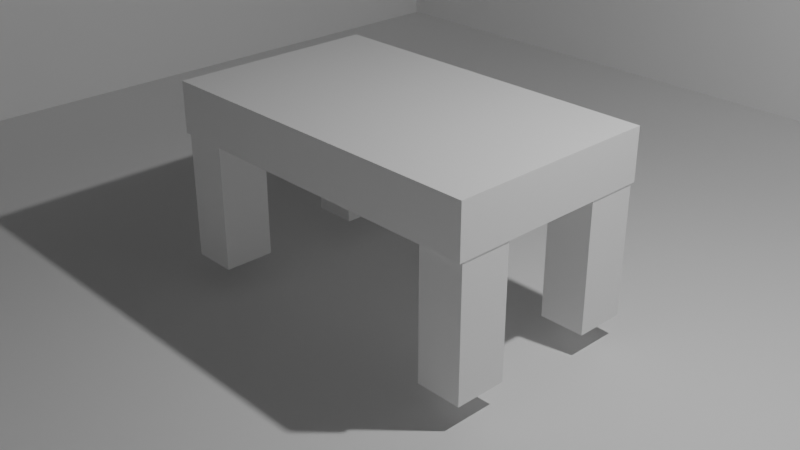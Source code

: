 # Source: Room-table.blend  (saved by Blender 4.5.88; exported with 4.5.12 LTS)
import bpy
from mathutils import Matrix  # noqa: F401  (used for matrix-valued properties, if any)

bpy.ops.wm.read_factory_settings(use_empty=True)
scene = bpy.context.scene
scene.name = 'Scene'

# ---- collections
col_collection = bpy.data.collections.new('Collection'); scene.collection.children.link(col_collection)

# ---- world
world_world = bpy.data.worlds.new('World'); scene.world = world_world
world_world.use_nodes = True; world_world.node_tree.nodes.clear()
_N = world_world.node_tree.nodes; _L = world_world.node_tree.links
n0 = _N.new('ShaderNodeOutputWorld'); n0.name = 'World Output'; n0.location = (200, 100)
n1 = _N.new('ShaderNodeBackground'); n1.name = 'Background'; n1.location = (-200, 100)
n1.inputs[0].default_value = (0.05088, 0.05088, 0.05088, 1.0)
_L.new(n1.outputs[0], n0.inputs[0])
n0.is_active_output = True
world_world.color = (0.05088, 0.05088, 0.05088)
world_world.sun_shadow_jitter_overblur = 0.0

# ---- cameras
cam_camera = bpy.data.cameras.new('Camera')
cam_camera.clip_end = 100.0
cam_camera.ortho_scale = 7.314

# ---- lights
light_light = bpy.data.lights.new('Light', 'POINT')
light_light.energy = 1000.0
light_light.shadow_soft_size = 0.1

# ---- meshes
me_plane_001 = bpy.data.meshes.new('Plane.001')
me_plane_001.from_pydata([(-1.0, -1.0, -0.1), (1.0, -1.0, -0.1), (-1.0, 1.0, -0.1), (1.0, 1.0, -0.1)], [], [(0, 1, 3, 2)])
_uv = me_plane_001.uv_layers.new(name='UVMap')
_uv.uv.foreach_set('vector', [0.0, 0.0, 1.0, 0.0, 1.0, 1.0, 0.0, 1.0])
me_plane_001.update()
me_cube_008 = bpy.data.meshes.new('Cube.008')
me_cube_008.from_pydata([(-1.0, -1.0, -1.0), (-1.0, -1.0, 1.0), (-1.0, 1.0, -1.0), (-1.0, 1.0, 1.0), (1.0, -1.0, -1.0), (1.0, -1.0, 1.0), (1.0, 1.0, -1.0), (1.0, 1.0, 1.0)], [], [(0, 1, 3, 2), (2, 3, 7, 6), (6, 7, 5, 4), (4, 5, 1, 0), (2, 6, 4, 0), (7, 3, 1, 5)])
_uv = me_cube_008.uv_layers.new(name='UVMap')
_uv.uv.foreach_set('vector', [0.375, 0.0, 0.625, 0.0, 0.625, 0.25, 0.375, 0.25, 0.375, 0.25, 0.625, 0.25, 0.625, 0.5, 0.375, 0.5, 0.375, 0.5, 0.625, 0.5, 0.625, 0.75, 0.375, 0.75, 0.375, 0.75, 0.625, 0.75, 0.625, 1.0, 0.375, 1.0, 0.125, 0.5, 0.375, 0.5, 0.375, 0.75, 0.125, 0.75, 0.625, 0.5, 0.875, 0.5, 0.875, 0.75, 0.625, 0.75])
me_cube_008.update()
me_cube_009 = bpy.data.meshes.new('Cube.009')
me_cube_009.from_pydata([(-1.0, -1.0, -1.0), (-1.0, -1.0, 1.0), (-1.0, 1.0, -1.0), (-1.0, 1.0, 1.0), (1.0, -1.0, -1.0), (1.0, -1.0, 1.0), (1.0, 1.0, -1.0), (1.0, 1.0, 1.0)], [], [(0, 1, 3, 2), (2, 3, 7, 6), (6, 7, 5, 4), (4, 5, 1, 0), (2, 6, 4, 0), (7, 3, 1, 5)])
_uv = me_cube_009.uv_layers.new(name='UVMap')
_uv.uv.foreach_set('vector', [0.375, 0.0, 0.625, 0.0, 0.625, 0.25, 0.375, 0.25, 0.375, 0.25, 0.625, 0.25, 0.625, 0.5, 0.375, 0.5, 0.375, 0.5, 0.625, 0.5, 0.625, 0.75, 0.375, 0.75, 0.375, 0.75, 0.625, 0.75, 0.625, 1.0, 0.375, 1.0, 0.125, 0.5, 0.375, 0.5, 0.375, 0.75, 0.125, 0.75, 0.625, 0.5, 0.875, 0.5, 0.875, 0.75, 0.625, 0.75])
me_cube_009.update()
me_cube_010 = bpy.data.meshes.new('Cube.010')
me_cube_010.from_pydata([(-9.96, -1.012, -0.5), (-9.96, -1.012, 1.5), (-9.96, 0.9879, -0.5), (-9.96, 0.9879, 1.5), (-7.96, -1.012, -0.5), (-7.96, -1.012, 1.5), (-7.96, 0.9879, -0.5), (-7.96, 0.9879, 1.5)], [], [(0, 1, 3, 2), (2, 3, 7, 6), (6, 7, 5, 4), (4, 5, 1, 0), (2, 6, 4, 0), (7, 3, 1, 5)])
_uv = me_cube_010.uv_layers.new(name='UVMap')
_uv.uv.foreach_set('vector', [0.375, 0.0, 0.625, 0.0, 0.625, 0.25, 0.375, 0.25, 0.375, 0.25, 0.625, 0.25, 0.625, 0.5, 0.375, 0.5, 0.375, 0.5, 0.625, 0.5, 0.625, 0.75, 0.375, 0.75, 0.375, 0.75, 0.625, 0.75, 0.625, 1.0, 0.375, 1.0, 0.125, 0.5, 0.375, 0.5, 0.375, 0.75, 0.125, 0.75, 0.625, 0.5, 0.875, 0.5, 0.875, 0.75, 0.625, 0.75])
me_cube_010.update()
me_cube_011 = bpy.data.meshes.new('Cube.011')
me_cube_011.from_pydata([(-1.0, -1.0, -1.0), (-1.0, -1.0, 1.0), (-1.0, 1.0, -1.0), (-1.0, 1.0, 1.0), (1.0, -1.0, -1.0), (1.0, -1.0, 1.0), (1.0, 1.0, -1.0), (1.0, 1.0, 1.0)], [], [(0, 1, 3, 2), (2, 3, 7, 6), (6, 7, 5, 4), (4, 5, 1, 0), (2, 6, 4, 0), (7, 3, 1, 5)])
_uv = me_cube_011.uv_layers.new(name='UVMap')
_uv.uv.foreach_set('vector', [0.375, 0.0, 0.625, 0.0, 0.625, 0.25, 0.375, 0.25, 0.375, 0.25, 0.625, 0.25, 0.625, 0.5, 0.375, 0.5, 0.375, 0.5, 0.625, 0.5, 0.625, 0.75, 0.375, 0.75, 0.375, 0.75, 0.625, 0.75, 0.625, 1.0, 0.375, 1.0, 0.125, 0.5, 0.375, 0.5, 0.375, 0.75, 0.125, 0.75, 0.625, 0.5, 0.875, 0.5, 0.875, 0.75, 0.625, 0.75])
me_cube_011.update()
me_cube_012 = bpy.data.meshes.new('Cube.012')
me_cube_012.from_pydata([(-1.0, -1.0, 0.1697), (-1.0, -1.0, 2.17), (-1.0, 1.0, 0.1697), (-1.0, 1.0, 2.17), (1.0, -1.0, 0.1697), (1.0, -1.0, 2.17), (1.0, 1.0, 0.1697), (1.0, 1.0, 2.17)], [], [(0, 1, 3, 2), (2, 3, 7, 6), (6, 7, 5, 4), (4, 5, 1, 0), (2, 6, 4, 0), (7, 3, 1, 5)])
_uv = me_cube_012.uv_layers.new(name='UVMap')
_uv.uv.foreach_set('vector', [0.375, 0.0, 0.625, 0.0, 0.625, 0.25, 0.375, 0.25, 0.375, 0.25, 0.625, 0.25, 0.625, 0.5, 0.375, 0.5, 0.375, 0.5, 0.625, 0.5, 0.625, 0.75, 0.375, 0.75, 0.375, 0.75, 0.625, 0.75, 0.625, 1.0, 0.375, 1.0, 0.125, 0.5, 0.375, 0.5, 0.375, 0.75, 0.125, 0.75, 0.625, 0.5, 0.875, 0.5, 0.875, 0.75, 0.625, 0.75])
me_cube_012.update()
me_cube_013 = bpy.data.meshes.new('Cube.013')
me_cube_013.from_pydata([(-1.0, -1.0, -2.344), (-1.0, -1.0, -0.3442), (-1.0, 1.0, -2.344), (-1.0, 1.0, -0.3442), (1.0, -1.0, -2.344), (1.0, -1.0, -0.3442), (1.0, 1.0, -2.344), (1.0, 1.0, -0.3442)], [], [(0, 1, 3, 2), (2, 3, 7, 6), (6, 7, 5, 4), (4, 5, 1, 0), (2, 6, 4, 0), (7, 3, 1, 5)])
_uv = me_cube_013.uv_layers.new(name='UVMap')
_uv.uv.foreach_set('vector', [0.375, 0.0, 0.625, 0.0, 0.625, 0.25, 0.375, 0.25, 0.375, 0.25, 0.625, 0.25, 0.625, 0.5, 0.375, 0.5, 0.375, 0.5, 0.625, 0.5, 0.625, 0.75, 0.375, 0.75, 0.375, 0.75, 0.625, 0.75, 0.625, 1.0, 0.375, 1.0, 0.125, 0.5, 0.375, 0.5, 0.375, 0.75, 0.125, 0.75, 0.625, 0.5, 0.875, 0.5, 0.875, 0.75, 0.625, 0.75])
me_cube_013.update()
me_cube_014 = bpy.data.meshes.new('Cube.014')
me_cube_014.from_pydata([(-1.0, -1.0, -2.344), (-1.0, -1.0, -0.3442), (-1.0, 1.0, -2.344), (-1.0, 1.0, -0.3442), (1.0, -1.0, -2.344), (1.0, -1.0, -0.3442), (1.0, 1.0, -2.344), (1.0, 1.0, -0.3442)], [], [(0, 1, 3, 2), (2, 3, 7, 6), (6, 7, 5, 4), (4, 5, 1, 0), (2, 6, 4, 0), (7, 3, 1, 5)])
_uv = me_cube_014.uv_layers.new(name='UVMap')
_uv.uv.foreach_set('vector', [0.375, 0.0, 0.625, 0.0, 0.625, 0.25, 0.375, 0.25, 0.375, 0.25, 0.625, 0.25, 0.625, 0.5, 0.375, 0.5, 0.375, 0.5, 0.625, 0.5, 0.625, 0.75, 0.375, 0.75, 0.375, 0.75, 0.625, 0.75, 0.625, 1.0, 0.375, 1.0, 0.125, 0.5, 0.375, 0.5, 0.375, 0.75, 0.125, 0.75, 0.625, 0.5, 0.875, 0.5, 0.875, 0.75, 0.625, 0.75])
me_cube_014.update()
me_cube_015 = bpy.data.meshes.new('Cube.015')
me_cube_015.from_pydata([(-1.0, -1.0, -2.344), (-1.0, -1.0, -0.3442), (-1.0, 1.0, -2.344), (-1.0, 1.0, -0.3442), (1.0, -1.0, -2.344), (1.0, -1.0, -0.3442), (1.0, 1.0, -2.344), (1.0, 1.0, -0.3442)], [], [(0, 1, 3, 2), (2, 3, 7, 6), (6, 7, 5, 4), (4, 5, 1, 0), (2, 6, 4, 0), (7, 3, 1, 5)])
_uv = me_cube_015.uv_layers.new(name='UVMap')
_uv.uv.foreach_set('vector', [0.375, 0.0, 0.625, 0.0, 0.625, 0.25, 0.375, 0.25, 0.375, 0.25, 0.625, 0.25, 0.625, 0.5, 0.375, 0.5, 0.375, 0.5, 0.625, 0.5, 0.625, 0.75, 0.375, 0.75, 0.375, 0.75, 0.625, 0.75, 0.625, 1.0, 0.375, 1.0, 0.125, 0.5, 0.375, 0.5, 0.375, 0.75, 0.125, 0.75, 0.625, 0.5, 0.875, 0.5, 0.875, 0.75, 0.625, 0.75])
me_cube_015.update()
me_cube_016 = bpy.data.meshes.new('Cube.016')
me_cube_016.from_pydata([(-1.0, -1.0, -2.344), (-1.0, -1.0, -0.3442), (-1.0, 1.0, -2.344), (-1.0, 1.0, -0.3442), (1.0, -1.0, -2.344), (1.0, -1.0, -0.3442), (1.0, 1.0, -2.344), (1.0, 1.0, -0.3442)], [], [(0, 1, 3, 2), (2, 3, 7, 6), (6, 7, 5, 4), (4, 5, 1, 0), (2, 6, 4, 0), (7, 3, 1, 5)])
_uv = me_cube_016.uv_layers.new(name='UVMap')
_uv.uv.foreach_set('vector', [0.375, 0.0, 0.625, 0.0, 0.625, 0.25, 0.375, 0.25, 0.375, 0.25, 0.625, 0.25, 0.625, 0.5, 0.375, 0.5, 0.375, 0.5, 0.625, 0.5, 0.625, 0.75, 0.375, 0.75, 0.375, 0.75, 0.625, 0.75, 0.625, 1.0, 0.375, 1.0, 0.125, 0.5, 0.375, 0.5, 0.375, 0.75, 0.125, 0.75, 0.625, 0.5, 0.875, 0.5, 0.875, 0.75, 0.625, 0.75])
me_cube_016.update()

# ---- objects
ob_light = bpy.data.objects.new('Light', light_light)
ob_camera = bpy.data.objects.new('Camera', cam_camera)
ob_plane = bpy.data.objects.new('Plane', me_plane_001)
ob_cube = bpy.data.objects.new('Cube', me_cube_008)
ob_cube_001 = bpy.data.objects.new('Cube.001', me_cube_009)
ob_cube_002 = bpy.data.objects.new('Cube.002', me_cube_010)
ob_cube_003 = bpy.data.objects.new('Cube.003', me_cube_011)
ob_cube_004 = bpy.data.objects.new('Cube.004', me_cube_012)
ob_cube_005 = bpy.data.objects.new('Cube.005', me_cube_013)
ob_cube_006 = bpy.data.objects.new('Cube.006', me_cube_014)
ob_cube_007 = bpy.data.objects.new('Cube.007', me_cube_015)
ob_cube_008 = bpy.data.objects.new('Cube.008', me_cube_016)

# ---- transforms, parenting, visibility, modifiers, constraints
ob_light.location = (4.076, 1.005, 5.904)
ob_light.rotation_euler = (0.6503, 0.05522, 1.866)
ob_light.lock_rotations_4d = False
ob_light.empty_display_type = 'ARROWS'
ob_light.color = (0.0, 0.0, 0.0, 0.0)
ob_light.lineart.crease_threshold = 0.0
ob_camera.location = (7.359, -6.926, 4.958)
ob_camera.rotation_euler = (1.109, 0.0, 0.8149)
ob_camera.lock_rotations_4d = False
ob_camera.empty_display_type = 'ARROWS'
ob_camera.color = (0.0, 0.0, 0.0, 0.0)
ob_camera.display_type = 'WIRE'
ob_camera.lineart.crease_threshold = 0.0
ob_plane.location = (0.0, 0.0, 0.0)
ob_plane.scale = (10.0, 10.0, 10.0)
ob_cube.location = (9.041, 0.0, 1.0)
ob_cube.scale = (1.0, 10.0, 2.0)
ob_cube_001.location = (-8.943, 0.0, 1.0)
ob_cube_001.scale = (1.0, 10.0, 2.0)
ob_cube_002.location = (-7.451e-09, 0.0, 0.0)
ob_cube_002.rotation_euler = (0.0, -0.0, 1.571)
ob_cube_002.scale = (1.0, 10.0, 2.0)
ob_cube_003.location = (0.08841, 8.94, 1.0)
ob_cube_003.rotation_euler = (0.0, -0.0, 1.571)
ob_cube_003.scale = (1.0, 10.0, 2.0)
ob_cube_004.location = (0.0, 0.0, 0.638)
ob_cube_004.scale = (1.961, 1.173, 0.2829)
ob_cube_005.location = (1.7, 0.85, 1.0)
ob_cube_005.scale = (0.251, 0.2837, 0.7439)
ob_cube_006.location = (1.7, -0.85, 1.0)
ob_cube_006.scale = (0.251, 0.2837, 0.7439)
ob_cube_007.location = (-1.7, 0.85, 1.0)
ob_cube_007.scale = (0.251, 0.2837, 0.7439)
ob_cube_008.location = (-1.7, -0.85, 1.0)
ob_cube_008.scale = (0.251, 0.2837, 0.7439)

# ---- collection membership
col_collection.objects.link(ob_light)
col_collection.objects.link(ob_camera)
col_collection.objects.link(ob_plane)
col_collection.objects.link(ob_cube)
col_collection.objects.link(ob_cube_001)
col_collection.objects.link(ob_cube_002)
col_collection.objects.link(ob_cube_003)
col_collection.objects.link(ob_cube_004)
col_collection.objects.link(ob_cube_005)
col_collection.objects.link(ob_cube_006)
col_collection.objects.link(ob_cube_007)
col_collection.objects.link(ob_cube_008)

# ---- scene / render settings (as saved in the file)
scene.camera = ob_camera
scene.frame_start = 1; scene.frame_end = 250; scene.frame_set(1)
scene.render.engine = 'BLENDER_EEVEE_NEXT'
bpy.context.view_layer.update()
